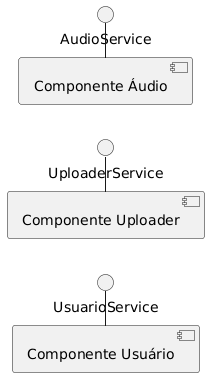

The diagram above was rendered by PlantUML. Its source (embedded in the PNG):
@startuml
left to right direction

UsuarioService - [Componente Usuário]
UploaderService - [Componente Uploader]
AudioService - [Componente Áudio]
@enduml